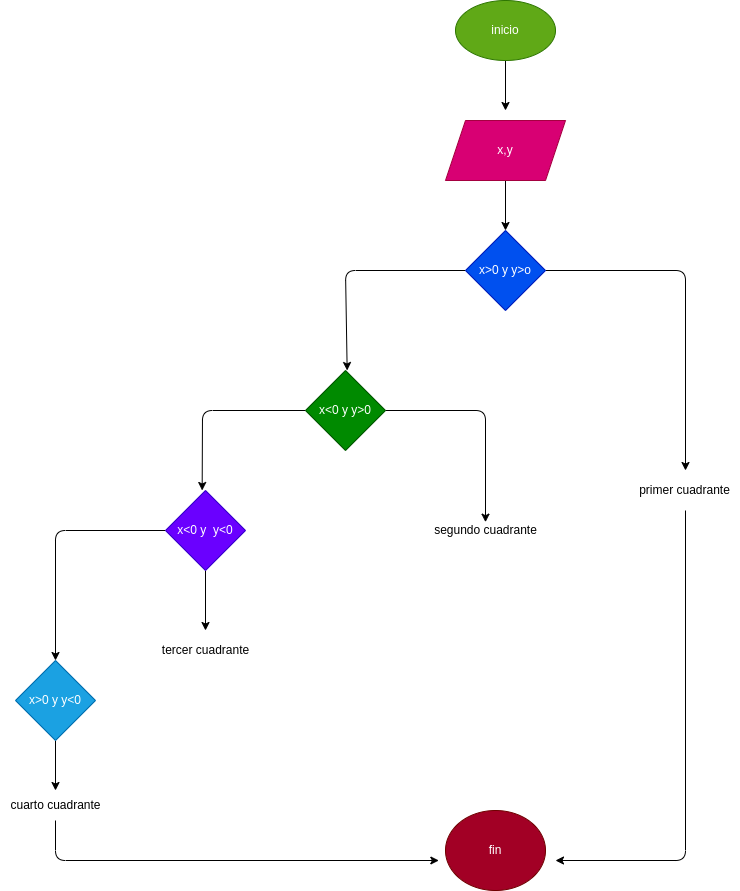

The diagram above was exported from draw.io. Its source (the exported page's mxGraphModel, read from the mxfile embedded in the PNG):
<mxGraphModel dx="1261" dy="328" grid="1" gridSize="10" guides="1" tooltips="1" connect="1" arrows="1" fold="1" page="1" pageScale="1" pageWidth="827" pageHeight="1169" math="0" shadow="0">
  <root>
    <mxCell id="0" />
    <mxCell id="1" parent="0" />
    <mxCell id="3" style="edgeStyle=none;html=1;" edge="1" parent="1" source="2">
      <mxGeometry relative="1" as="geometry">
        <mxPoint x="180" y="140" as="targetPoint" />
      </mxGeometry>
    </mxCell>
    <mxCell id="2" value="inicio" style="ellipse;whiteSpace=wrap;html=1;fillColor=#60a917;fontColor=#ffffff;strokeColor=#2D7600;" vertex="1" parent="1">
      <mxGeometry x="130" y="30" width="100" height="60" as="geometry" />
    </mxCell>
    <mxCell id="6" style="edgeStyle=none;html=1;" edge="1" parent="1" source="4">
      <mxGeometry relative="1" as="geometry">
        <mxPoint x="180" y="260" as="targetPoint" />
      </mxGeometry>
    </mxCell>
    <mxCell id="4" value="x,y" style="shape=parallelogram;perimeter=parallelogramPerimeter;whiteSpace=wrap;html=1;fixedSize=1;fillColor=#d80073;fontColor=#ffffff;strokeColor=#A50040;" vertex="1" parent="1">
      <mxGeometry x="120" y="150" width="120" height="60" as="geometry" />
    </mxCell>
    <mxCell id="8" style="edgeStyle=none;html=1;" edge="1" parent="1" source="7">
      <mxGeometry relative="1" as="geometry">
        <mxPoint x="21.666656494140625" y="400" as="targetPoint" />
        <Array as="points">
          <mxPoint x="20" y="300" />
        </Array>
      </mxGeometry>
    </mxCell>
    <mxCell id="14" style="edgeStyle=none;html=1;" edge="1" parent="1" source="7">
      <mxGeometry relative="1" as="geometry">
        <mxPoint x="360" y="500" as="targetPoint" />
        <Array as="points">
          <mxPoint x="360" y="300" />
        </Array>
      </mxGeometry>
    </mxCell>
    <mxCell id="7" value="x&amp;gt;0 y y&amp;gt;o" style="rhombus;whiteSpace=wrap;html=1;fillColor=#0050ef;fontColor=#ffffff;strokeColor=#001DBC;" vertex="1" parent="1">
      <mxGeometry x="140" y="260" width="80" height="80" as="geometry" />
    </mxCell>
    <mxCell id="10" style="edgeStyle=none;html=1;" edge="1" parent="1" source="9">
      <mxGeometry relative="1" as="geometry">
        <mxPoint x="-123.3333740234375" y="520" as="targetPoint" />
        <Array as="points">
          <mxPoint x="-123" y="440" />
        </Array>
      </mxGeometry>
    </mxCell>
    <mxCell id="12" style="edgeStyle=none;html=1;" edge="1" parent="1" source="9">
      <mxGeometry relative="1" as="geometry">
        <mxPoint x="160" y="551.6666870117188" as="targetPoint" />
        <Array as="points">
          <mxPoint x="160" y="440" />
        </Array>
      </mxGeometry>
    </mxCell>
    <mxCell id="9" value="x&amp;lt;0 y y&amp;gt;0" style="rhombus;whiteSpace=wrap;html=1;fillColor=#008a00;fontColor=#ffffff;strokeColor=#005700;" vertex="1" parent="1">
      <mxGeometry x="-20" y="400" width="80" height="80" as="geometry" />
    </mxCell>
    <mxCell id="21" style="edgeStyle=none;html=1;" edge="1" parent="1" source="11">
      <mxGeometry relative="1" as="geometry">
        <mxPoint x="-120" y="660" as="targetPoint" />
      </mxGeometry>
    </mxCell>
    <mxCell id="23" style="edgeStyle=none;html=1;" edge="1" parent="1" source="11">
      <mxGeometry relative="1" as="geometry">
        <mxPoint x="-270" y="690" as="targetPoint" />
        <Array as="points">
          <mxPoint x="-270" y="560" />
        </Array>
      </mxGeometry>
    </mxCell>
    <mxCell id="11" value="x&amp;lt;0 y&amp;nbsp; y&amp;lt;0" style="rhombus;whiteSpace=wrap;html=1;fillColor=#6a00ff;fontColor=#ffffff;strokeColor=#3700CC;" vertex="1" parent="1">
      <mxGeometry x="-160" y="520" width="80" height="80" as="geometry" />
    </mxCell>
    <mxCell id="16" style="edgeStyle=none;html=1;" edge="1" parent="1">
      <mxGeometry relative="1" as="geometry">
        <mxPoint x="230" y="890" as="targetPoint" />
        <mxPoint x="360" y="540" as="sourcePoint" />
        <Array as="points">
          <mxPoint x="360" y="890" />
        </Array>
      </mxGeometry>
    </mxCell>
    <mxCell id="15" value="primer cuadrante" style="text;html=1;align=center;verticalAlign=middle;resizable=0;points=[];autosize=1;strokeColor=none;fillColor=none;" vertex="1" parent="1">
      <mxGeometry x="304" y="505" width="110" height="30" as="geometry" />
    </mxCell>
    <mxCell id="17" value="fin" style="ellipse;whiteSpace=wrap;html=1;fillColor=#a20025;fontColor=#ffffff;strokeColor=#6F0000;" vertex="1" parent="1">
      <mxGeometry x="120" y="840" width="100" height="80" as="geometry" />
    </mxCell>
    <mxCell id="20" value="segundo cuadrante" style="text;html=1;align=center;verticalAlign=middle;resizable=0;points=[];autosize=1;strokeColor=none;fillColor=none;" vertex="1" parent="1">
      <mxGeometry x="95" y="545" width="130" height="30" as="geometry" />
    </mxCell>
    <mxCell id="22" value="tercer cuadrante" style="text;html=1;align=center;verticalAlign=middle;resizable=0;points=[];autosize=1;strokeColor=none;fillColor=none;" vertex="1" parent="1">
      <mxGeometry x="-175" y="665" width="110" height="30" as="geometry" />
    </mxCell>
    <mxCell id="29" style="edgeStyle=none;html=1;exitX=0.5;exitY=1;exitDx=0;exitDy=0;" edge="1" parent="1" source="24">
      <mxGeometry relative="1" as="geometry">
        <mxPoint x="-270" y="820" as="targetPoint" />
      </mxGeometry>
    </mxCell>
    <mxCell id="24" value="x&amp;gt;0 y y&amp;lt;0" style="rhombus;whiteSpace=wrap;html=1;fillColor=#1ba1e2;fontColor=#ffffff;strokeColor=#006EAF;" vertex="1" parent="1">
      <mxGeometry x="-310" y="690" width="80" height="80" as="geometry" />
    </mxCell>
    <mxCell id="30" style="edgeStyle=none;html=1;exitX=0.5;exitY=1;exitDx=0;exitDy=0;exitPerimeter=0;" edge="1" parent="1" source="27">
      <mxGeometry relative="1" as="geometry">
        <mxPoint x="113.3333740234375" y="890" as="targetPoint" />
        <mxPoint x="-270" y="860" as="sourcePoint" />
        <Array as="points">
          <mxPoint x="-270" y="890" />
        </Array>
      </mxGeometry>
    </mxCell>
    <mxCell id="27" value="cuarto cuadrante" style="text;html=1;align=center;verticalAlign=middle;resizable=0;points=[];autosize=1;strokeColor=none;fillColor=none;" vertex="1" parent="1">
      <mxGeometry x="-325" y="820" width="110" height="30" as="geometry" />
    </mxCell>
  </root>
</mxGraphModel>